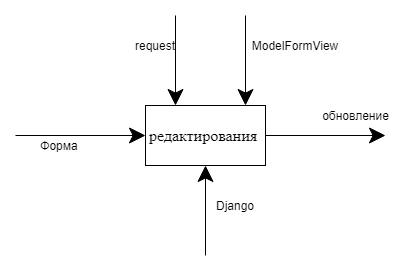

The diagram above was exported from draw.io. Its source (the exported page's mxGraphModel, read from the mxfile embedded in the PNG):
<mxGraphModel dx="904" dy="431" grid="1" gridSize="10" guides="1" tooltips="1" connect="1" arrows="1" fold="1" page="1" pageScale="1" pageWidth="827" pageHeight="1169" math="0" shadow="0">
  <root>
    <mxCell id="SHyNCpU2yie1JDhB7pHl-0" />
    <mxCell id="SHyNCpU2yie1JDhB7pHl-1" parent="SHyNCpU2yie1JDhB7pHl-0" />
    <mxCell id="SHyNCpU2yie1JDhB7pHl-2" value="&lt;span lang=&quot;RU&quot; style=&quot;font-size: 12.0pt ; font-family: &amp;#34;times new roman&amp;#34; , serif&quot;&gt;редактирования&amp;nbsp;&lt;/span&gt;" style="rounded=0;whiteSpace=wrap;html=1;hachureGap=4;pointerEvents=0;" vertex="1" parent="SHyNCpU2yie1JDhB7pHl-1">
      <mxGeometry x="500" y="330" width="120" height="60" as="geometry" />
    </mxCell>
    <mxCell id="SHyNCpU2yie1JDhB7pHl-4" value="" style="endArrow=classic;html=1;startSize=14;endSize=14;sourcePerimeterSpacing=8;targetPerimeterSpacing=8;entryX=0;entryY=0.25;entryDx=0;entryDy=0;" edge="1" parent="SHyNCpU2yie1JDhB7pHl-1">
      <mxGeometry width="50" height="50" relative="1" as="geometry">
        <mxPoint x="369.9999999999998" y="359.9999999999999" as="sourcePoint" />
        <mxPoint x="499.9999999999998" y="359.9999999999999" as="targetPoint" />
      </mxGeometry>
    </mxCell>
    <mxCell id="SHyNCpU2yie1JDhB7pHl-6" value="Форма" style="text;html=1;strokeColor=none;fillColor=none;align=center;verticalAlign=middle;whiteSpace=wrap;rounded=0;hachureGap=4;pointerEvents=0;" vertex="1" parent="SHyNCpU2yie1JDhB7pHl-1">
      <mxGeometry x="394" y="360" width="40" height="20" as="geometry" />
    </mxCell>
    <mxCell id="SHyNCpU2yie1JDhB7pHl-7" value="" style="endArrow=classic;html=1;startSize=14;endSize=14;sourcePerimeterSpacing=8;targetPerimeterSpacing=8;" edge="1" parent="SHyNCpU2yie1JDhB7pHl-1">
      <mxGeometry width="50" height="50" relative="1" as="geometry">
        <mxPoint x="529.9999999999998" y="239.9999999999999" as="sourcePoint" />
        <mxPoint x="529.9999999999998" y="329.9999999999999" as="targetPoint" />
        <Array as="points" />
      </mxGeometry>
    </mxCell>
    <mxCell id="SHyNCpU2yie1JDhB7pHl-8" value="request" style="text;html=1;strokeColor=none;fillColor=none;align=center;verticalAlign=middle;whiteSpace=wrap;rounded=0;hachureGap=4;pointerEvents=0;" vertex="1" parent="SHyNCpU2yie1JDhB7pHl-1">
      <mxGeometry x="490" y="260" width="40" height="20" as="geometry" />
    </mxCell>
    <mxCell id="SHyNCpU2yie1JDhB7pHl-9" value="ModelFormView" style="text;html=1;strokeColor=none;fillColor=none;align=center;verticalAlign=middle;whiteSpace=wrap;rounded=0;hachureGap=4;pointerEvents=0;" vertex="1" parent="SHyNCpU2yie1JDhB7pHl-1">
      <mxGeometry x="630" y="260" width="40" height="20" as="geometry" />
    </mxCell>
    <mxCell id="SHyNCpU2yie1JDhB7pHl-10" value="" style="endArrow=classic;html=1;startSize=14;endSize=14;sourcePerimeterSpacing=8;targetPerimeterSpacing=8;" edge="1" parent="SHyNCpU2yie1JDhB7pHl-1">
      <mxGeometry width="50" height="50" relative="1" as="geometry">
        <mxPoint x="599.9999999999998" y="239.9999999999999" as="sourcePoint" />
        <mxPoint x="599.9999999999998" y="329.9999999999999" as="targetPoint" />
        <Array as="points" />
      </mxGeometry>
    </mxCell>
    <mxCell id="SHyNCpU2yie1JDhB7pHl-11" value="" style="endArrow=classic;html=1;startSize=14;endSize=14;sourcePerimeterSpacing=8;targetPerimeterSpacing=8;entryX=0.5;entryY=1;entryDx=0;entryDy=0;" edge="1" parent="SHyNCpU2yie1JDhB7pHl-1" target="SHyNCpU2yie1JDhB7pHl-2">
      <mxGeometry width="50" height="50" relative="1" as="geometry">
        <mxPoint x="559.9999999999998" y="480" as="sourcePoint" />
        <mxPoint x="580" y="390" as="targetPoint" />
      </mxGeometry>
    </mxCell>
    <mxCell id="SHyNCpU2yie1JDhB7pHl-12" value="Django" style="text;html=1;strokeColor=none;fillColor=none;align=center;verticalAlign=middle;whiteSpace=wrap;rounded=0;hachureGap=4;pointerEvents=0;" vertex="1" parent="SHyNCpU2yie1JDhB7pHl-1">
      <mxGeometry x="570" y="420" width="40" height="20" as="geometry" />
    </mxCell>
    <mxCell id="SHyNCpU2yie1JDhB7pHl-13" value="" style="endArrow=classic;html=1;startSize=14;endSize=14;sourcePerimeterSpacing=8;targetPerimeterSpacing=8;exitX=1;exitY=0.5;exitDx=0;exitDy=0;" edge="1" parent="SHyNCpU2yie1JDhB7pHl-1" source="SHyNCpU2yie1JDhB7pHl-2">
      <mxGeometry width="50" height="50" relative="1" as="geometry">
        <mxPoint x="690" y="410" as="sourcePoint" />
        <mxPoint x="740" y="359.9999999999999" as="targetPoint" />
      </mxGeometry>
    </mxCell>
    <mxCell id="SHyNCpU2yie1JDhB7pHl-14" value="обновление" style="text;html=1;align=center;verticalAlign=middle;resizable=0;points=[];autosize=1;strokeColor=none;fillColor=none;" vertex="1" parent="SHyNCpU2yie1JDhB7pHl-1">
      <mxGeometry x="670" y="330" width="80" height="20" as="geometry" />
    </mxCell>
  </root>
</mxGraphModel>